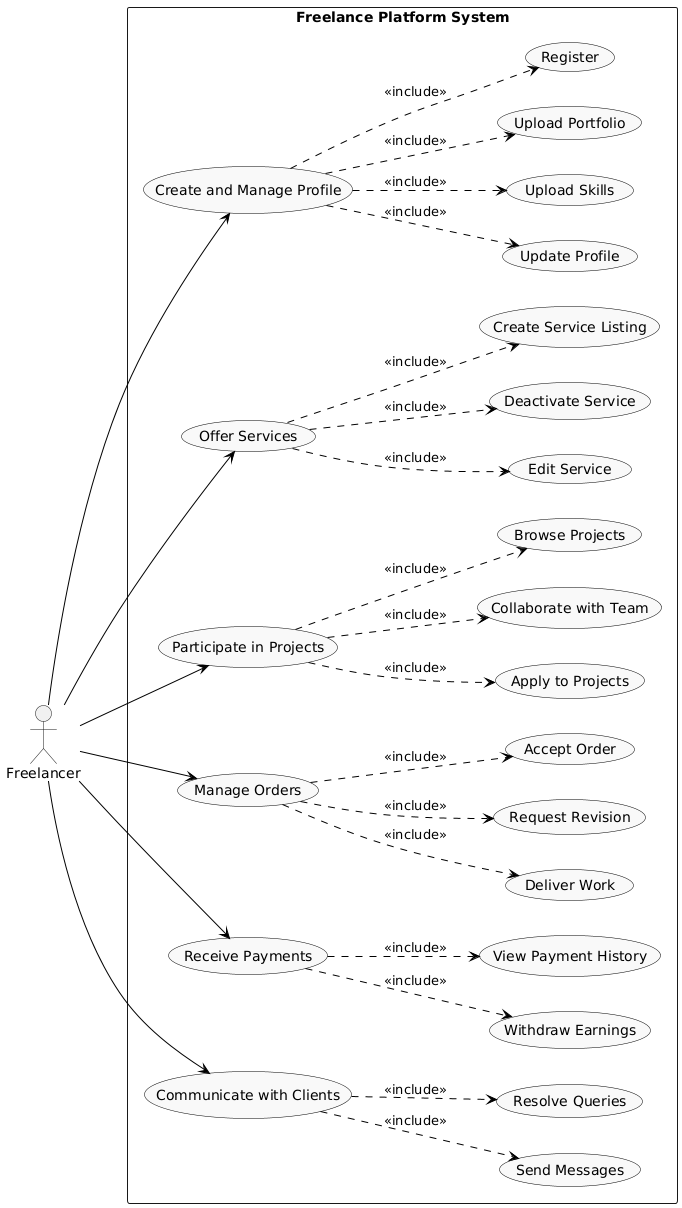

The diagram above was rendered by PlantUML. Its source (embedded in the PNG):
@startuml
left to right direction
skinparam usecase {
  BackgroundColor #F9F9F9
  BorderColor Black
  ArrowColor Black
}

actor Freelancer

rectangle "Freelance Platform System" {
    
    ' Create and Manage Profile
    usecase "Create and Manage Profile" as CMP
    usecase "Register" as R
    usecase "Update Profile" as UP
    usecase "Upload Skills" as US
    usecase "Upload Portfolio" as UPo

    ' Offer Services
    usecase "Offer Services" as OS
    usecase "Create Service Listing" as CSL
    usecase "Edit Service" as ES
    usecase "Deactivate Service" as DS

    ' Participate in Projects
    usecase "Participate in Projects" as PP
    usecase "Browse Projects" as BP
    usecase "Apply to Projects" as AP
    usecase "Collaborate with Team" as CT

    ' Manage Orders
    usecase "Manage Orders" as MO
    usecase "Accept Order" as AO
    usecase "Deliver Work" as DW
    usecase "Request Revision" as RR

    ' Receive Payments
    usecase "Receive Payments" as RP
    usecase "Withdraw Earnings" as WE
    usecase "View Payment History" as VPH

    ' Communicate with Clients
    usecase "Communicate with Clients" as CC
    usecase "Send Messages" as SM
    usecase "Resolve Queries" as RQ


}

' Actor to main use cases
Freelancer --> CMP
Freelancer --> OS
Freelancer --> PP
Freelancer --> MO
Freelancer --> RP
Freelancer --> CC


' Include sub-use cases
CMP ..> R : <<include>>
CMP ..> UP : <<include>>
CMP ..> US : <<include>>
CMP ..> UPo : <<include>>

OS ..> CSL : <<include>>
OS ..> ES : <<include>>
OS ..> DS : <<include>>

PP ..> BP : <<include>>
PP ..> AP : <<include>>
PP ..> CT : <<include>>

MO ..> AO : <<include>>
MO ..> DW : <<include>>
MO ..> RR : <<include>>

RP ..> WE : <<include>>
RP ..> VPH : <<include>>

CC ..> SM : <<include>>
CC ..> RQ : <<include>>
@enduml